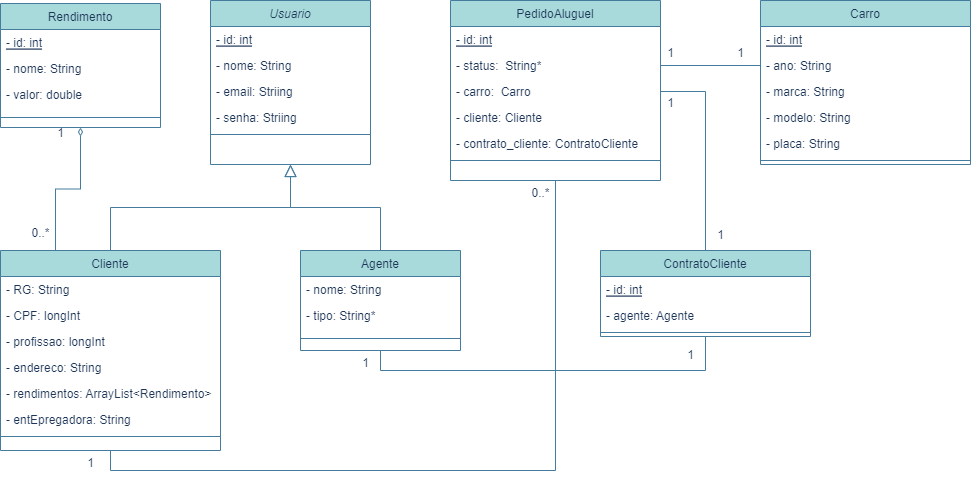

The diagram above was exported from draw.io. Its source (the exported page's mxGraphModel, read from the mxfile embedded in the PNG):
<mxGraphModel dx="1221" dy="613" grid="1" gridSize="10" guides="1" tooltips="1" connect="1" arrows="1" fold="1" page="1" pageScale="1" pageWidth="827" pageHeight="1169" math="0" shadow="0">
  <root>
    <mxCell id="WIyWlLk6GJQsqaUBKTNV-0" />
    <mxCell id="WIyWlLk6GJQsqaUBKTNV-1" parent="WIyWlLk6GJQsqaUBKTNV-0" />
    <mxCell id="zkfFHV4jXpPFQw0GAbJ--0" value="Usuario" style="swimlane;fontStyle=2;align=center;verticalAlign=top;childLayout=stackLayout;horizontal=1;startSize=26;horizontalStack=0;resizeParent=1;resizeLast=0;collapsible=1;marginBottom=0;rounded=0;shadow=0;strokeWidth=1;labelBackgroundColor=none;fillColor=#A8DADC;strokeColor=#457B9D;fontColor=#1D3557;" parent="WIyWlLk6GJQsqaUBKTNV-1" vertex="1">
      <mxGeometry x="240" y="110" width="160" height="164" as="geometry">
        <mxRectangle x="230" y="140" width="160" height="26" as="alternateBounds" />
      </mxGeometry>
    </mxCell>
    <mxCell id="zkfFHV4jXpPFQw0GAbJ--1" value="- id: int" style="text;align=left;verticalAlign=top;spacingLeft=4;spacingRight=4;overflow=hidden;rotatable=0;points=[[0,0.5],[1,0.5]];portConstraint=eastwest;fontStyle=4;labelBackgroundColor=none;fontColor=#1D3557;" parent="zkfFHV4jXpPFQw0GAbJ--0" vertex="1">
      <mxGeometry y="26" width="160" height="26" as="geometry" />
    </mxCell>
    <mxCell id="zkfFHV4jXpPFQw0GAbJ--2" value="- nome: String" style="text;align=left;verticalAlign=top;spacingLeft=4;spacingRight=4;overflow=hidden;rotatable=0;points=[[0,0.5],[1,0.5]];portConstraint=eastwest;rounded=0;shadow=0;html=0;labelBackgroundColor=none;fontColor=#1D3557;" parent="zkfFHV4jXpPFQw0GAbJ--0" vertex="1">
      <mxGeometry y="52" width="160" height="26" as="geometry" />
    </mxCell>
    <mxCell id="zkfFHV4jXpPFQw0GAbJ--3" value="- email: Striing" style="text;align=left;verticalAlign=top;spacingLeft=4;spacingRight=4;overflow=hidden;rotatable=0;points=[[0,0.5],[1,0.5]];portConstraint=eastwest;rounded=0;shadow=0;html=0;labelBackgroundColor=none;fontColor=#1D3557;" parent="zkfFHV4jXpPFQw0GAbJ--0" vertex="1">
      <mxGeometry y="78" width="160" height="26" as="geometry" />
    </mxCell>
    <mxCell id="zMcghaRytBVHcVQm7NcV-0" value="- senha: Striing" style="text;align=left;verticalAlign=top;spacingLeft=4;spacingRight=4;overflow=hidden;rotatable=0;points=[[0,0.5],[1,0.5]];portConstraint=eastwest;rounded=0;shadow=0;html=0;labelBackgroundColor=none;fontColor=#1D3557;" vertex="1" parent="zkfFHV4jXpPFQw0GAbJ--0">
      <mxGeometry y="104" width="160" height="26" as="geometry" />
    </mxCell>
    <mxCell id="zkfFHV4jXpPFQw0GAbJ--4" value="" style="line;html=1;strokeWidth=1;align=left;verticalAlign=middle;spacingTop=-1;spacingLeft=3;spacingRight=3;rotatable=0;labelPosition=right;points=[];portConstraint=eastwest;labelBackgroundColor=none;fillColor=#A8DADC;strokeColor=#457B9D;fontColor=#1D3557;" parent="zkfFHV4jXpPFQw0GAbJ--0" vertex="1">
      <mxGeometry y="130" width="160" height="8" as="geometry" />
    </mxCell>
    <mxCell id="zMcghaRytBVHcVQm7NcV-15" style="edgeStyle=orthogonalEdgeStyle;rounded=0;orthogonalLoop=1;jettySize=auto;html=1;exitX=0.5;exitY=1;exitDx=0;exitDy=0;endArrow=none;endFill=0;labelBackgroundColor=none;strokeColor=#457B9D;fontColor=default;" edge="1" parent="WIyWlLk6GJQsqaUBKTNV-1" source="zkfFHV4jXpPFQw0GAbJ--6" target="zkfFHV4jXpPFQw0GAbJ--17">
      <mxGeometry relative="1" as="geometry" />
    </mxCell>
    <mxCell id="zMcghaRytBVHcVQm7NcV-49" style="edgeStyle=orthogonalEdgeStyle;rounded=0;orthogonalLoop=1;jettySize=auto;html=1;exitX=0.25;exitY=0;exitDx=0;exitDy=0;strokeColor=#457B9D;fontColor=#1D3557;fillColor=#A8DADC;endArrow=diamondThin;endFill=0;" edge="1" parent="WIyWlLk6GJQsqaUBKTNV-1" source="zkfFHV4jXpPFQw0GAbJ--6" target="zMcghaRytBVHcVQm7NcV-45">
      <mxGeometry relative="1" as="geometry" />
    </mxCell>
    <mxCell id="zkfFHV4jXpPFQw0GAbJ--6" value="Cliente" style="swimlane;fontStyle=0;align=center;verticalAlign=top;childLayout=stackLayout;horizontal=1;startSize=26;horizontalStack=0;resizeParent=1;resizeLast=0;collapsible=1;marginBottom=0;rounded=0;shadow=0;strokeWidth=1;labelBackgroundColor=none;fillColor=#A8DADC;strokeColor=#457B9D;fontColor=#1D3557;" parent="WIyWlLk6GJQsqaUBKTNV-1" vertex="1">
      <mxGeometry x="30" y="360" width="220" height="200" as="geometry">
        <mxRectangle x="130" y="380" width="160" height="26" as="alternateBounds" />
      </mxGeometry>
    </mxCell>
    <mxCell id="zMcghaRytBVHcVQm7NcV-1" value="- RG: String" style="text;align=left;verticalAlign=top;spacingLeft=4;spacingRight=4;overflow=hidden;rotatable=0;points=[[0,0.5],[1,0.5]];portConstraint=eastwest;fontStyle=0;labelBackgroundColor=none;fontColor=#1D3557;" vertex="1" parent="zkfFHV4jXpPFQw0GAbJ--6">
      <mxGeometry y="26" width="220" height="26" as="geometry" />
    </mxCell>
    <mxCell id="zMcghaRytBVHcVQm7NcV-2" value="- CPF: longInt" style="text;align=left;verticalAlign=top;spacingLeft=4;spacingRight=4;overflow=hidden;rotatable=0;points=[[0,0.5],[1,0.5]];portConstraint=eastwest;fontStyle=0;labelBackgroundColor=none;fontColor=#1D3557;" vertex="1" parent="zkfFHV4jXpPFQw0GAbJ--6">
      <mxGeometry y="52" width="220" height="26" as="geometry" />
    </mxCell>
    <mxCell id="zMcghaRytBVHcVQm7NcV-3" value="- profissao: longInt" style="text;align=left;verticalAlign=top;spacingLeft=4;spacingRight=4;overflow=hidden;rotatable=0;points=[[0,0.5],[1,0.5]];portConstraint=eastwest;fontStyle=0;labelBackgroundColor=none;fontColor=#1D3557;" vertex="1" parent="zkfFHV4jXpPFQw0GAbJ--6">
      <mxGeometry y="78" width="220" height="26" as="geometry" />
    </mxCell>
    <mxCell id="zMcghaRytBVHcVQm7NcV-4" value="- endereco: String" style="text;align=left;verticalAlign=top;spacingLeft=4;spacingRight=4;overflow=hidden;rotatable=0;points=[[0,0.5],[1,0.5]];portConstraint=eastwest;fontStyle=0;labelBackgroundColor=none;fontColor=#1D3557;" vertex="1" parent="zkfFHV4jXpPFQw0GAbJ--6">
      <mxGeometry y="104" width="220" height="26" as="geometry" />
    </mxCell>
    <mxCell id="zMcghaRytBVHcVQm7NcV-5" value="- rendimentos: ArrayList&lt;Rendimento&gt;" style="text;align=left;verticalAlign=top;spacingLeft=4;spacingRight=4;overflow=hidden;rotatable=0;points=[[0,0.5],[1,0.5]];portConstraint=eastwest;fontStyle=0;labelBackgroundColor=none;fontColor=#1D3557;" vertex="1" parent="zkfFHV4jXpPFQw0GAbJ--6">
      <mxGeometry y="130" width="220" height="26" as="geometry" />
    </mxCell>
    <mxCell id="zMcghaRytBVHcVQm7NcV-38" value="- entEpregadora: String" style="text;align=left;verticalAlign=top;spacingLeft=4;spacingRight=4;overflow=hidden;rotatable=0;points=[[0,0.5],[1,0.5]];portConstraint=eastwest;fontStyle=0;labelBackgroundColor=none;fontColor=#1D3557;" vertex="1" parent="zkfFHV4jXpPFQw0GAbJ--6">
      <mxGeometry y="156" width="220" height="26" as="geometry" />
    </mxCell>
    <mxCell id="zkfFHV4jXpPFQw0GAbJ--9" value="" style="line;html=1;strokeWidth=1;align=left;verticalAlign=middle;spacingTop=-1;spacingLeft=3;spacingRight=3;rotatable=0;labelPosition=right;points=[];portConstraint=eastwest;labelBackgroundColor=none;fillColor=#A8DADC;strokeColor=#457B9D;fontColor=#1D3557;" parent="zkfFHV4jXpPFQw0GAbJ--6" vertex="1">
      <mxGeometry y="182" width="220" height="8" as="geometry" />
    </mxCell>
    <mxCell id="zkfFHV4jXpPFQw0GAbJ--12" value="" style="endArrow=block;endSize=10;endFill=0;shadow=0;strokeWidth=1;rounded=0;edgeStyle=elbowEdgeStyle;elbow=vertical;labelBackgroundColor=none;strokeColor=#457B9D;fontColor=default;" parent="WIyWlLk6GJQsqaUBKTNV-1" source="zkfFHV4jXpPFQw0GAbJ--6" target="zkfFHV4jXpPFQw0GAbJ--0" edge="1">
      <mxGeometry width="160" relative="1" as="geometry">
        <mxPoint x="200" y="203" as="sourcePoint" />
        <mxPoint x="200" y="203" as="targetPoint" />
      </mxGeometry>
    </mxCell>
    <mxCell id="zMcghaRytBVHcVQm7NcV-26" style="edgeStyle=orthogonalEdgeStyle;rounded=0;orthogonalLoop=1;jettySize=auto;html=1;exitX=0.5;exitY=1;exitDx=0;exitDy=0;endArrow=none;endFill=0;labelBackgroundColor=none;strokeColor=#457B9D;fontColor=default;" edge="1" parent="WIyWlLk6GJQsqaUBKTNV-1" source="zkfFHV4jXpPFQw0GAbJ--13" target="zMcghaRytBVHcVQm7NcV-18">
      <mxGeometry relative="1" as="geometry">
        <Array as="points">
          <mxPoint x="410" y="480" />
          <mxPoint x="735" y="480" />
        </Array>
      </mxGeometry>
    </mxCell>
    <mxCell id="zkfFHV4jXpPFQw0GAbJ--13" value="Agente" style="swimlane;fontStyle=0;align=center;verticalAlign=top;childLayout=stackLayout;horizontal=1;startSize=26;horizontalStack=0;resizeParent=1;resizeLast=0;collapsible=1;marginBottom=0;rounded=0;shadow=0;strokeWidth=1;labelBackgroundColor=none;fillColor=#A8DADC;strokeColor=#457B9D;fontColor=#1D3557;" parent="WIyWlLk6GJQsqaUBKTNV-1" vertex="1">
      <mxGeometry x="330" y="360" width="160" height="100" as="geometry">
        <mxRectangle x="340" y="380" width="170" height="26" as="alternateBounds" />
      </mxGeometry>
    </mxCell>
    <mxCell id="zMcghaRytBVHcVQm7NcV-8" value="- nome: String" style="text;align=left;verticalAlign=top;spacingLeft=4;spacingRight=4;overflow=hidden;rotatable=0;points=[[0,0.5],[1,0.5]];portConstraint=eastwest;fontStyle=0;labelBackgroundColor=none;fontColor=#1D3557;" vertex="1" parent="zkfFHV4jXpPFQw0GAbJ--13">
      <mxGeometry y="26" width="160" height="26" as="geometry" />
    </mxCell>
    <mxCell id="zMcghaRytBVHcVQm7NcV-9" value="- tipo: String*" style="text;align=left;verticalAlign=top;spacingLeft=4;spacingRight=4;overflow=hidden;rotatable=0;points=[[0,0.5],[1,0.5]];portConstraint=eastwest;fontStyle=0;labelBackgroundColor=none;fontColor=#1D3557;" vertex="1" parent="zkfFHV4jXpPFQw0GAbJ--13">
      <mxGeometry y="52" width="160" height="26" as="geometry" />
    </mxCell>
    <mxCell id="zkfFHV4jXpPFQw0GAbJ--15" value="" style="line;html=1;strokeWidth=1;align=left;verticalAlign=middle;spacingTop=-1;spacingLeft=3;spacingRight=3;rotatable=0;labelPosition=right;points=[];portConstraint=eastwest;labelBackgroundColor=none;fillColor=#A8DADC;strokeColor=#457B9D;fontColor=#1D3557;" parent="zkfFHV4jXpPFQw0GAbJ--13" vertex="1">
      <mxGeometry y="78" width="160" height="20" as="geometry" />
    </mxCell>
    <mxCell id="zkfFHV4jXpPFQw0GAbJ--16" value="" style="endArrow=block;endSize=10;endFill=0;shadow=0;strokeWidth=1;rounded=0;edgeStyle=elbowEdgeStyle;elbow=vertical;labelBackgroundColor=none;strokeColor=#457B9D;fontColor=default;" parent="WIyWlLk6GJQsqaUBKTNV-1" source="zkfFHV4jXpPFQw0GAbJ--13" target="zkfFHV4jXpPFQw0GAbJ--0" edge="1">
      <mxGeometry width="160" relative="1" as="geometry">
        <mxPoint x="210" y="373" as="sourcePoint" />
        <mxPoint x="310" y="271" as="targetPoint" />
      </mxGeometry>
    </mxCell>
    <mxCell id="zkfFHV4jXpPFQw0GAbJ--17" value="PedidoAluguel" style="swimlane;fontStyle=0;align=center;verticalAlign=top;childLayout=stackLayout;horizontal=1;startSize=26;horizontalStack=0;resizeParent=1;resizeLast=0;collapsible=1;marginBottom=0;rounded=0;shadow=0;strokeWidth=1;labelBackgroundColor=none;fillColor=#A8DADC;strokeColor=#457B9D;fontColor=#1D3557;" parent="WIyWlLk6GJQsqaUBKTNV-1" vertex="1">
      <mxGeometry x="480" y="110" width="210" height="180" as="geometry">
        <mxRectangle x="550" y="140" width="160" height="26" as="alternateBounds" />
      </mxGeometry>
    </mxCell>
    <mxCell id="zMcghaRytBVHcVQm7NcV-10" value="- id: int" style="text;align=left;verticalAlign=top;spacingLeft=4;spacingRight=4;overflow=hidden;rotatable=0;points=[[0,0.5],[1,0.5]];portConstraint=eastwest;fontStyle=4;labelBackgroundColor=none;fontColor=#1D3557;" vertex="1" parent="zkfFHV4jXpPFQw0GAbJ--17">
      <mxGeometry y="26" width="210" height="26" as="geometry" />
    </mxCell>
    <mxCell id="zMcghaRytBVHcVQm7NcV-11" value="- status:  String*" style="text;align=left;verticalAlign=top;spacingLeft=4;spacingRight=4;overflow=hidden;rotatable=0;points=[[0,0.5],[1,0.5]];portConstraint=eastwest;fontStyle=0;labelBackgroundColor=none;fontColor=#1D3557;" vertex="1" parent="zkfFHV4jXpPFQw0GAbJ--17">
      <mxGeometry y="52" width="210" height="26" as="geometry" />
    </mxCell>
    <mxCell id="zMcghaRytBVHcVQm7NcV-12" value="- carro:  Carro" style="text;align=left;verticalAlign=top;spacingLeft=4;spacingRight=4;overflow=hidden;rotatable=0;points=[[0,0.5],[1,0.5]];portConstraint=eastwest;fontStyle=0;labelBackgroundColor=none;fontColor=#1D3557;" vertex="1" parent="zkfFHV4jXpPFQw0GAbJ--17">
      <mxGeometry y="78" width="210" height="26" as="geometry" />
    </mxCell>
    <mxCell id="zMcghaRytBVHcVQm7NcV-13" value="- cliente: Cliente" style="text;align=left;verticalAlign=top;spacingLeft=4;spacingRight=4;overflow=hidden;rotatable=0;points=[[0,0.5],[1,0.5]];portConstraint=eastwest;fontStyle=0;labelBackgroundColor=none;fontColor=#1D3557;" vertex="1" parent="zkfFHV4jXpPFQw0GAbJ--17">
      <mxGeometry y="104" width="210" height="26" as="geometry" />
    </mxCell>
    <mxCell id="zMcghaRytBVHcVQm7NcV-14" value="- contrato_cliente: ContratoCliente" style="text;align=left;verticalAlign=top;spacingLeft=4;spacingRight=4;overflow=hidden;rotatable=0;points=[[0,0.5],[1,0.5]];portConstraint=eastwest;fontStyle=0;labelBackgroundColor=none;fontColor=#1D3557;" vertex="1" parent="zkfFHV4jXpPFQw0GAbJ--17">
      <mxGeometry y="130" width="210" height="26" as="geometry" />
    </mxCell>
    <mxCell id="zkfFHV4jXpPFQw0GAbJ--23" value="" style="line;html=1;strokeWidth=1;align=left;verticalAlign=middle;spacingTop=-1;spacingLeft=3;spacingRight=3;rotatable=0;labelPosition=right;points=[];portConstraint=eastwest;labelBackgroundColor=none;fillColor=#A8DADC;strokeColor=#457B9D;fontColor=#1D3557;" parent="zkfFHV4jXpPFQw0GAbJ--17" vertex="1">
      <mxGeometry y="156" width="210" height="8" as="geometry" />
    </mxCell>
    <mxCell id="zMcghaRytBVHcVQm7NcV-18" value="ContratoCliente" style="swimlane;fontStyle=0;align=center;verticalAlign=top;childLayout=stackLayout;horizontal=1;startSize=26;horizontalStack=0;resizeParent=1;resizeLast=0;collapsible=1;marginBottom=0;rounded=0;shadow=0;strokeWidth=1;labelBackgroundColor=none;fillColor=#A8DADC;strokeColor=#457B9D;fontColor=#1D3557;" vertex="1" parent="WIyWlLk6GJQsqaUBKTNV-1">
      <mxGeometry x="630" y="360" width="210" height="86" as="geometry">
        <mxRectangle x="550" y="140" width="160" height="26" as="alternateBounds" />
      </mxGeometry>
    </mxCell>
    <mxCell id="zMcghaRytBVHcVQm7NcV-19" value="- id: int" style="text;align=left;verticalAlign=top;spacingLeft=4;spacingRight=4;overflow=hidden;rotatable=0;points=[[0,0.5],[1,0.5]];portConstraint=eastwest;fontStyle=4;labelBackgroundColor=none;fontColor=#1D3557;" vertex="1" parent="zMcghaRytBVHcVQm7NcV-18">
      <mxGeometry y="26" width="210" height="26" as="geometry" />
    </mxCell>
    <mxCell id="zMcghaRytBVHcVQm7NcV-25" value="- agente: Agente" style="text;align=left;verticalAlign=top;spacingLeft=4;spacingRight=4;overflow=hidden;rotatable=0;points=[[0,0.5],[1,0.5]];portConstraint=eastwest;fontStyle=0;labelBackgroundColor=none;fontColor=#1D3557;" vertex="1" parent="zMcghaRytBVHcVQm7NcV-18">
      <mxGeometry y="52" width="210" height="26" as="geometry" />
    </mxCell>
    <mxCell id="zMcghaRytBVHcVQm7NcV-24" value="" style="line;html=1;strokeWidth=1;align=left;verticalAlign=middle;spacingTop=-1;spacingLeft=3;spacingRight=3;rotatable=0;labelPosition=right;points=[];portConstraint=eastwest;labelBackgroundColor=none;fillColor=#A8DADC;strokeColor=#457B9D;fontColor=#1D3557;" vertex="1" parent="zMcghaRytBVHcVQm7NcV-18">
      <mxGeometry y="78" width="210" height="8" as="geometry" />
    </mxCell>
    <mxCell id="zMcghaRytBVHcVQm7NcV-27" style="edgeStyle=orthogonalEdgeStyle;rounded=0;orthogonalLoop=1;jettySize=auto;html=1;exitX=1;exitY=0.5;exitDx=0;exitDy=0;endArrow=none;endFill=0;labelBackgroundColor=none;strokeColor=#457B9D;fontColor=default;" edge="1" parent="WIyWlLk6GJQsqaUBKTNV-1" source="zMcghaRytBVHcVQm7NcV-12" target="zMcghaRytBVHcVQm7NcV-18">
      <mxGeometry relative="1" as="geometry" />
    </mxCell>
    <mxCell id="zMcghaRytBVHcVQm7NcV-28" value="Carro" style="swimlane;fontStyle=0;align=center;verticalAlign=top;childLayout=stackLayout;horizontal=1;startSize=26;horizontalStack=0;resizeParent=1;resizeLast=0;collapsible=1;marginBottom=0;rounded=0;shadow=0;strokeWidth=1;labelBackgroundColor=none;fillColor=#A8DADC;strokeColor=#457B9D;fontColor=#1D3557;" vertex="1" parent="WIyWlLk6GJQsqaUBKTNV-1">
      <mxGeometry x="790" y="110" width="210" height="164" as="geometry">
        <mxRectangle x="550" y="140" width="160" height="26" as="alternateBounds" />
      </mxGeometry>
    </mxCell>
    <mxCell id="zMcghaRytBVHcVQm7NcV-29" value="- id: int" style="text;align=left;verticalAlign=top;spacingLeft=4;spacingRight=4;overflow=hidden;rotatable=0;points=[[0,0.5],[1,0.5]];portConstraint=eastwest;fontStyle=4;labelBackgroundColor=none;fontColor=#1D3557;" vertex="1" parent="zMcghaRytBVHcVQm7NcV-28">
      <mxGeometry y="26" width="210" height="26" as="geometry" />
    </mxCell>
    <mxCell id="zMcghaRytBVHcVQm7NcV-30" value="- ano: String" style="text;align=left;verticalAlign=top;spacingLeft=4;spacingRight=4;overflow=hidden;rotatable=0;points=[[0,0.5],[1,0.5]];portConstraint=eastwest;fontStyle=0;labelBackgroundColor=none;fontColor=#1D3557;" vertex="1" parent="zMcghaRytBVHcVQm7NcV-28">
      <mxGeometry y="52" width="210" height="26" as="geometry" />
    </mxCell>
    <mxCell id="zMcghaRytBVHcVQm7NcV-32" value="- marca: String" style="text;align=left;verticalAlign=top;spacingLeft=4;spacingRight=4;overflow=hidden;rotatable=0;points=[[0,0.5],[1,0.5]];portConstraint=eastwest;fontStyle=0;labelBackgroundColor=none;fontColor=#1D3557;" vertex="1" parent="zMcghaRytBVHcVQm7NcV-28">
      <mxGeometry y="78" width="210" height="26" as="geometry" />
    </mxCell>
    <mxCell id="zMcghaRytBVHcVQm7NcV-33" value="- modelo: String" style="text;align=left;verticalAlign=top;spacingLeft=4;spacingRight=4;overflow=hidden;rotatable=0;points=[[0,0.5],[1,0.5]];portConstraint=eastwest;fontStyle=0;labelBackgroundColor=none;fontColor=#1D3557;" vertex="1" parent="zMcghaRytBVHcVQm7NcV-28">
      <mxGeometry y="104" width="210" height="26" as="geometry" />
    </mxCell>
    <mxCell id="zMcghaRytBVHcVQm7NcV-34" value="- placa: String" style="text;align=left;verticalAlign=top;spacingLeft=4;spacingRight=4;overflow=hidden;rotatable=0;points=[[0,0.5],[1,0.5]];portConstraint=eastwest;fontStyle=0;labelBackgroundColor=none;fontColor=#1D3557;" vertex="1" parent="zMcghaRytBVHcVQm7NcV-28">
      <mxGeometry y="130" width="210" height="26" as="geometry" />
    </mxCell>
    <mxCell id="zMcghaRytBVHcVQm7NcV-31" value="" style="line;html=1;strokeWidth=1;align=left;verticalAlign=middle;spacingTop=-1;spacingLeft=3;spacingRight=3;rotatable=0;labelPosition=right;points=[];portConstraint=eastwest;labelBackgroundColor=none;fillColor=#A8DADC;strokeColor=#457B9D;fontColor=#1D3557;" vertex="1" parent="zMcghaRytBVHcVQm7NcV-28">
      <mxGeometry y="156" width="210" height="8" as="geometry" />
    </mxCell>
    <mxCell id="zMcghaRytBVHcVQm7NcV-35" style="edgeStyle=orthogonalEdgeStyle;rounded=0;orthogonalLoop=1;jettySize=auto;html=1;exitX=1;exitY=0.5;exitDx=0;exitDy=0;endArrow=none;endFill=0;labelBackgroundColor=none;strokeColor=#457B9D;fontColor=default;" edge="1" parent="WIyWlLk6GJQsqaUBKTNV-1" source="zMcghaRytBVHcVQm7NcV-11" target="zMcghaRytBVHcVQm7NcV-28">
      <mxGeometry relative="1" as="geometry">
        <Array as="points">
          <mxPoint x="790" y="175" />
          <mxPoint x="790" y="175" />
        </Array>
      </mxGeometry>
    </mxCell>
    <mxCell id="zMcghaRytBVHcVQm7NcV-36" value="1" style="text;html=1;align=center;verticalAlign=middle;resizable=0;points=[];autosize=1;strokeColor=none;fillColor=none;labelBackgroundColor=none;fontColor=#1D3557;" vertex="1" parent="WIyWlLk6GJQsqaUBKTNV-1">
      <mxGeometry x="705" y="450" width="30" height="30" as="geometry" />
    </mxCell>
    <mxCell id="zMcghaRytBVHcVQm7NcV-37" value="1" style="text;html=1;align=center;verticalAlign=middle;resizable=0;points=[];autosize=1;strokeColor=none;fillColor=none;labelBackgroundColor=none;fontColor=#1D3557;" vertex="1" parent="WIyWlLk6GJQsqaUBKTNV-1">
      <mxGeometry x="380" y="458" width="30" height="30" as="geometry" />
    </mxCell>
    <mxCell id="zMcghaRytBVHcVQm7NcV-39" value="1" style="text;html=1;align=center;verticalAlign=middle;resizable=0;points=[];autosize=1;strokeColor=none;fillColor=none;labelBackgroundColor=none;fontColor=#1D3557;" vertex="1" parent="WIyWlLk6GJQsqaUBKTNV-1">
      <mxGeometry x="105" y="558" width="30" height="30" as="geometry" />
    </mxCell>
    <mxCell id="zMcghaRytBVHcVQm7NcV-40" value="0..*" style="text;html=1;align=center;verticalAlign=middle;resizable=0;points=[];autosize=1;strokeColor=none;fillColor=none;labelBackgroundColor=none;fontColor=#1D3557;" vertex="1" parent="WIyWlLk6GJQsqaUBKTNV-1">
      <mxGeometry x="550" y="288" width="40" height="30" as="geometry" />
    </mxCell>
    <mxCell id="zMcghaRytBVHcVQm7NcV-41" value="1" style="text;html=1;align=center;verticalAlign=middle;resizable=0;points=[];autosize=1;strokeColor=none;fillColor=none;labelBackgroundColor=none;fontColor=#1D3557;" vertex="1" parent="WIyWlLk6GJQsqaUBKTNV-1">
      <mxGeometry x="735" y="330" width="30" height="30" as="geometry" />
    </mxCell>
    <mxCell id="zMcghaRytBVHcVQm7NcV-42" value="1" style="text;html=1;align=center;verticalAlign=middle;resizable=0;points=[];autosize=1;strokeColor=none;fillColor=none;labelBackgroundColor=none;fontColor=#1D3557;" vertex="1" parent="WIyWlLk6GJQsqaUBKTNV-1">
      <mxGeometry x="685" y="198" width="30" height="30" as="geometry" />
    </mxCell>
    <mxCell id="zMcghaRytBVHcVQm7NcV-43" value="1" style="text;html=1;align=center;verticalAlign=middle;resizable=0;points=[];autosize=1;strokeColor=none;fillColor=none;labelBackgroundColor=none;fontColor=#1D3557;" vertex="1" parent="WIyWlLk6GJQsqaUBKTNV-1">
      <mxGeometry x="755" y="148" width="30" height="30" as="geometry" />
    </mxCell>
    <mxCell id="zMcghaRytBVHcVQm7NcV-44" value="1" style="text;html=1;align=center;verticalAlign=middle;resizable=0;points=[];autosize=1;strokeColor=none;fillColor=none;labelBackgroundColor=none;fontColor=#1D3557;" vertex="1" parent="WIyWlLk6GJQsqaUBKTNV-1">
      <mxGeometry x="685" y="148" width="30" height="30" as="geometry" />
    </mxCell>
    <mxCell id="zMcghaRytBVHcVQm7NcV-45" value="Rendimento" style="swimlane;fontStyle=0;align=center;verticalAlign=top;childLayout=stackLayout;horizontal=1;startSize=26;horizontalStack=0;resizeParent=1;resizeLast=0;collapsible=1;marginBottom=0;rounded=0;shadow=0;strokeWidth=1;labelBackgroundColor=none;fillColor=#A8DADC;strokeColor=#457B9D;fontColor=#1D3557;" vertex="1" parent="WIyWlLk6GJQsqaUBKTNV-1">
      <mxGeometry x="30" y="113" width="160" height="124" as="geometry">
        <mxRectangle x="340" y="380" width="170" height="26" as="alternateBounds" />
      </mxGeometry>
    </mxCell>
    <mxCell id="zMcghaRytBVHcVQm7NcV-50" value="- id: int" style="text;align=left;verticalAlign=top;spacingLeft=4;spacingRight=4;overflow=hidden;rotatable=0;points=[[0,0.5],[1,0.5]];portConstraint=eastwest;fontStyle=4;labelBackgroundColor=none;fontColor=#1D3557;" vertex="1" parent="zMcghaRytBVHcVQm7NcV-45">
      <mxGeometry y="26" width="160" height="26" as="geometry" />
    </mxCell>
    <mxCell id="zMcghaRytBVHcVQm7NcV-46" value="- nome: String" style="text;align=left;verticalAlign=top;spacingLeft=4;spacingRight=4;overflow=hidden;rotatable=0;points=[[0,0.5],[1,0.5]];portConstraint=eastwest;fontStyle=0;labelBackgroundColor=none;fontColor=#1D3557;" vertex="1" parent="zMcghaRytBVHcVQm7NcV-45">
      <mxGeometry y="52" width="160" height="26" as="geometry" />
    </mxCell>
    <mxCell id="zMcghaRytBVHcVQm7NcV-47" value="- valor: double" style="text;align=left;verticalAlign=top;spacingLeft=4;spacingRight=4;overflow=hidden;rotatable=0;points=[[0,0.5],[1,0.5]];portConstraint=eastwest;fontStyle=0;labelBackgroundColor=none;fontColor=#1D3557;" vertex="1" parent="zMcghaRytBVHcVQm7NcV-45">
      <mxGeometry y="78" width="160" height="26" as="geometry" />
    </mxCell>
    <mxCell id="zMcghaRytBVHcVQm7NcV-48" value="" style="line;html=1;strokeWidth=1;align=left;verticalAlign=middle;spacingTop=-1;spacingLeft=3;spacingRight=3;rotatable=0;labelPosition=right;points=[];portConstraint=eastwest;labelBackgroundColor=none;fillColor=#A8DADC;strokeColor=#457B9D;fontColor=#1D3557;" vertex="1" parent="zMcghaRytBVHcVQm7NcV-45">
      <mxGeometry y="104" width="160" height="20" as="geometry" />
    </mxCell>
    <mxCell id="zMcghaRytBVHcVQm7NcV-51" value="0..*" style="text;html=1;align=center;verticalAlign=middle;resizable=0;points=[];autosize=1;strokeColor=none;fillColor=none;fontColor=#1D3557;" vertex="1" parent="WIyWlLk6GJQsqaUBKTNV-1">
      <mxGeometry x="50" y="328" width="40" height="30" as="geometry" />
    </mxCell>
    <mxCell id="zMcghaRytBVHcVQm7NcV-52" value="1" style="text;html=1;align=center;verticalAlign=middle;resizable=0;points=[];autosize=1;strokeColor=none;fillColor=none;fontColor=#1D3557;" vertex="1" parent="WIyWlLk6GJQsqaUBKTNV-1">
      <mxGeometry x="75" y="228" width="30" height="30" as="geometry" />
    </mxCell>
  </root>
</mxGraphModel>